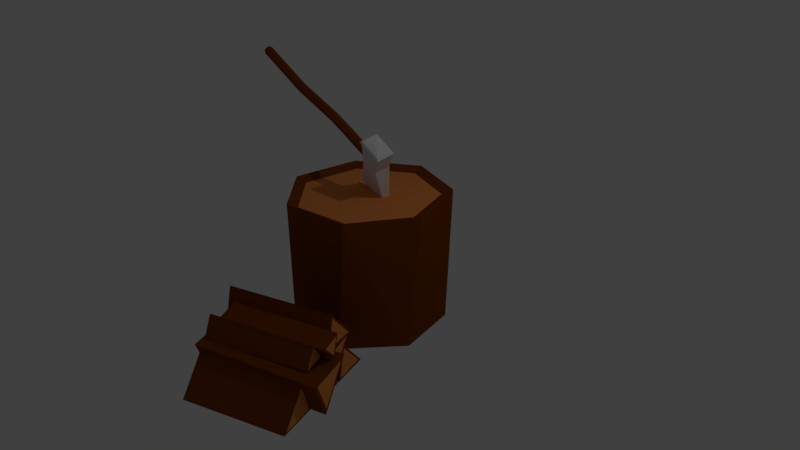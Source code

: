 # Source: ChoppingBlock.blend  (saved by Blender 2.79.0; exported with 4.5.12 LTS)
import bpy
from mathutils import Matrix  # noqa: F401  (used for matrix-valued properties, if any)

bpy.ops.wm.read_factory_settings(use_empty=True)
scene = bpy.context.scene
scene.name = 'Scene'

# ---- collections
col_collection_1 = bpy.data.collections.new('Collection 1'); scene.collection.children.link(col_collection_1)

# ---- materials (node trees are filled in below, after node groups)
mat_material_002 = bpy.data.materials.new('Material.002')
mat_material_002.alpha_threshold = 0.0
mat_material_002.use_transparent_shadow = False
mat_material_002.roughness = 0.5
mat_wood_choppingblock = bpy.data.materials.new('wood-choppingblock')
mat_wood_choppingblock.alpha_threshold = 0.0
mat_wood_choppingblock.use_transparent_shadow = False
mat_wood_choppingblock.diffuse_color = (0.2067, 0.04857, 0.0, 1.0)
mat_wood_choppingblock.roughness = 0.5
mat_wood_choppingblock.specular_intensity = 0.0
mat_material_003 = bpy.data.materials.new('Material.003')
mat_material_003.alpha_threshold = 0.0
mat_material_003.use_transparent_shadow = False
mat_material_003.diffuse_color = (0.8, 0.265, 0.06767, 1.0)
mat_material_003.roughness = 0.5
mat_material_003.specular_intensity = 0.0

# ---- material node trees

# ---- world
world_world = bpy.data.worlds.new('World'); scene.world = world_world
world_world.color = (0.05088, 0.05088, 0.05088)
world_world.use_sun_shadow = False
world_world.sun_shadow_jitter_overblur = 0.0
world_world.cycles.sampling_method = 'MANUAL'

# ---- cameras
cam_camera = bpy.data.cameras.new('Camera')
cam_camera.clip_end = 100.0
cam_camera.lens = 35.0
cam_camera.sensor_width = 32.0
cam_camera.sensor_height = 18.0
cam_camera.ortho_scale = 7.314
cam_camera.dof.focus_distance = 0.0
cam_camera.dof.aperture_fstop = 128.0

# ---- lights
light_lamp = bpy.data.lights.new('Lamp', 'POINT')
light_lamp.transmission_factor = 0.0
light_lamp.cutoff_distance = 30.0
light_lamp.energy = 100.0
light_lamp.shadow_buffer_clip_start = 1.001
light_lamp.shadow_soft_size = 0.1
light_lamp.shadow_maximum_resolution = 0.006
light_lamp.use_absolute_resolution = True

# ---- meshes
me_cube_001 = bpy.data.meshes.new('Cube.001')
me_cube_001.from_pydata([(-1.0, -0.3039, -1.0), (-0.4924, -1.0, 1.221), (-1.0, 0.3039, -1.0), (-0.4924, 1.0, 1.221), (1.0, -0.3039, -1.0), (0.4924, -1.0, 1.221), (1.0, 0.3039, -1.0), (0.4924, 1.0, 1.221), (-0.6796, -1.0, 2.182), (-0.6796, 1.0, 2.182), (0.6796, -1.0, 2.182), (0.6796, 1.0, 2.182), (-1.257, -0.003055, -1.252), (-1.257, 0.003055, -1.252), (1.257, -0.003055, -1.252), (1.257, 0.003055, -1.252), (-0.7282, -1.173, 2.327), (-0.7282, 1.173, 2.327), (0.7282, -1.173, 2.327), (0.7282, 1.173, 2.327), (-0.6218, -1.002, 2.426), (-0.6218, 1.002, 2.426), (0.6218, -1.002, 2.426), (0.6218, 1.002, 2.426), (-0.195, -0.3143, 2.512), (-0.195, 0.3143, 2.512), (0.195, -0.3143, 2.512), (0.195, 0.3143, 2.512), (-3.589, -1.964e-07, 1.308), (-0.3324, 2.094e-07, 1.478), (-3.577, 0.529, 1.185), (-0.3208, 0.529, 1.355), (-3.554, 0.529, 0.9404), (-0.2977, 0.529, 1.11), (-3.543, -2.447e-07, 0.818), (-0.2861, 1.61e-07, 0.988), (-3.554, -0.529, 0.9404), (-0.2977, -0.529, 1.11), (-3.577, -0.529, 1.185), (-0.3208, -0.529, 1.355), (-6.787, 1.359e-06, 0.6746), (-6.776, 0.529, 0.5522), (-6.752, 0.529, 0.3074), (-6.741, 1.311e-06, 0.185), (-6.752, -0.529, 0.3074), (-6.776, -0.529, 0.5522), (-10.23, 3.758e-06, 0.5422), (-10.22, 0.529, 0.4198), (-10.19, 0.529, 0.1751), (-10.18, 3.71e-06, 0.05267), (-10.19, -0.529, 0.1751), (-10.22, -0.529, 0.4198), (2.505, -27.51, -1.762), (6.969, -21.09, -0.4144), (3.026, -27.5, -3.498), (7.49, -21.08, -2.15), (3.755, -31.68, -2.686), (8.219, -25.26, -1.338), (2.135, -24.31, -0.7375), (6.657, -17.81, 0.6284), (1.652, -21.91, -0.9924), (6.174, -15.4, 0.3735), (2.214, -23.25, -1.818), (6.737, -16.75, -0.452), (1.635, -24.88, -0.8694), (6.158, -18.37, 0.4965), (1.791, -24.17, -1.931), (6.314, -17.67, -0.5656), (2.249, -26.6, -1.575), (6.772, -20.09, -0.2089), (1.045, -21.47, -0.5423), (5.508, -15.05, 0.8058), (1.198, -19.35, -2.686), (5.662, -12.93, -1.338), (1.927, -23.53, -1.874), (6.391, -17.11, -0.5263), (2.795, -27.39, -3.531), (8.14, -20.13, -1.986), (2.297, -27.85, -1.462), (7.642, -20.59, 0.0824), (1.387, -22.75, -2.197), (6.732, -15.49, -0.6525), (1.063, -19.27, -2.722), (5.527, -12.84, -1.374), (2.131, -22.8, -3.534), (6.595, -16.37, -2.186), (1.78, -22.94, -2.263), (6.244, -16.51, -0.9148), (1.801, -22.99, -2.602), (6.265, -16.57, -1.253), (2.322, -22.98, -4.337), (6.785, -16.56, -2.989), (3.05, -27.16, -3.525), (7.514, -20.74, -2.177), (1.404, -20.72, -3.043), (5.868, -14.3, -1.695), (1.558, -18.6, -5.187), (6.022, -12.18, -3.839), (2.287, -22.78, -4.376), (6.75, -16.36, -3.028), (2.613, -27.0, -3.35), (2.305, -27.57, -1.689), (1.562, -23.42, -2.151), (2.626, -27.8, -1.944), (3.04, -27.78, -3.324), (3.62, -31.11, -2.678), (1.703, -24.94, -1.166), (1.871, -24.73, -1.756), (2.102, -25.99, -1.454), (2.107, -24.08, -0.8278), (1.723, -22.16, -1.031), (2.171, -23.23, -1.689), (1.077, -21.47, -0.6512), (1.216, -19.55, -2.593), (1.877, -23.34, -1.858), (1.147, -20.51, -1.622), (1.547, -21.44, -2.226), (1.477, -22.4, -1.255), (1.263, -20.12, -2.853), (2.007, -22.47, -3.231), (1.705, -22.4, -2.435), (1.44, -20.72, -3.163), (1.578, -18.82, -5.086), (2.231, -22.56, -4.358), (2.024, -23.54, -3.079), (2.398, -23.74, -3.971), (2.75, -25.85, -3.414), (6.324, -17.81, -0.5033), (6.189, -18.42, 0.4164), (6.72, -19.91, -0.1944), (6.259, -15.71, 0.3272), (6.625, -17.53, 0.5201), (6.685, -16.73, -0.2975), (5.701, -13.35, -1.141), (5.578, -15.05, 0.5739), (6.284, -16.7, -0.4916), (6.455, -16.04, -1.98), (5.704, -13.56, -1.409), (6.208, -16.14, -1.086), (7.613, -20.18, -0.1211), (8.002, -19.83, -1.739), (6.9, -16.19, -0.696), (6.865, -17.29, -2.66), (6.515, -16.97, -1.692), (7.184, -19.6, -2.067), (7.5, -21.28, -2.029), (7.053, -21.29, -0.5405), (8.125, -24.86, -1.333), (6.055, -12.58, -3.645), (5.937, -14.31, -1.919), (6.648, -15.95, -2.998), (2.567, 3.875, -7.595), (-0.5743, 8.066, -2.109), (5.457, 1.756, -6.012), (2.595, 6.884, -0.5022), (6.366, -5.754, -4.739), (3.934, -0.5368, 0.9597), (4.611, -13.0, -4.735), (2.434, -8.608, 1.176), (1.512, -14.52, -6.003), (-0.7753, -11.25, -0.01636), (-0.5963, -9.179, -7.588), (-3.277, -6.478, -1.719), (-0.1271, -0.991, -8.296), (-3.188, 2.12, -2.651), (-0.6339, 8.231, -1.897), (2.475, 7.052, -0.1767), (3.755, -0.3584, 1.345), (2.241, -8.419, 1.523), (-0.9256, -11.06, 0.2227), (-3.361, -6.295, -1.577), (-3.231, 2.291, -2.52), (-0.4437, 6.815, -1.93), (2.251, 5.793, -0.4392), (3.36, -0.6287, 0.88), (2.048, -7.615, 1.034), (-0.6965, -9.905, -0.09306), (-2.807, -5.773, -1.653), (-2.695, 1.668, -2.47), (0.9036, 6.304, -1.185), (2.805, 2.582, 0.2204), (2.704, -4.122, 0.957), (0.6758, -8.76, 0.4705), (-1.752, -7.839, -0.8728), (-2.751, -2.053, -2.061), (-1.569, 4.242, -2.2)], [], [(0, 1, 3, 2), (2, 3, 7, 6), (6, 7, 5, 4), (4, 5, 1, 0), (4, 0, 12, 14), (5, 7, 11, 10), (9, 8, 16, 17), (3, 1, 8, 9), (1, 5, 10, 8), (7, 3, 9, 11), (13, 15, 14, 12), (2, 6, 15, 13), (0, 2, 13, 12), (6, 4, 14, 15), (18, 19, 23, 22), (8, 10, 18, 16), (11, 9, 17, 19), (10, 11, 19, 18), (20, 22, 26, 24), (17, 16, 20, 21), (16, 18, 22, 20), (19, 17, 21, 23), (27, 25, 24, 26), (23, 21, 25, 27), (22, 23, 27, 26), (21, 20, 24, 25), (28, 29, 31, 30), (30, 31, 33, 32), (32, 33, 35, 34), (34, 35, 37, 36), (31, 29, 39, 37, 35, 33), (36, 37, 39, 38), (38, 39, 29, 28), (34, 36, 44, 43), (45, 40, 46, 51), (30, 32, 42, 41), (36, 38, 45, 44), (28, 30, 41, 40), (32, 34, 43, 42), (38, 28, 40, 45), (46, 47, 48, 49, 50, 51), (43, 44, 50, 49), (41, 42, 48, 47), (44, 45, 51, 50), (42, 43, 49, 48), (40, 41, 47, 46), (52, 53, 55, 54), (54, 55, 57, 56), (53, 57, 147, 146), (56, 57, 53, 52), (56, 52, 103, 105), (58, 59, 61, 60), (60, 61, 63, 62), (59, 63, 132, 131), (62, 63, 59, 58), (62, 58, 109, 111), (64, 65, 67, 66), (66, 67, 69, 68), (65, 69, 129, 128), (68, 69, 65, 64), (68, 64, 106, 108), (70, 71, 73, 72), (72, 73, 75, 74), (71, 75, 135, 134), (74, 75, 71, 70), (74, 70, 112, 117, 114), (76, 77, 79, 78), (78, 79, 81, 80), (77, 81, 141, 140), (80, 81, 77, 76), (80, 76, 100, 102), (82, 83, 85, 84), (84, 85, 87, 86), (83, 87, 138, 137), (86, 87, 83, 82), (86, 82, 118, 120), (88, 89, 91, 90), (90, 91, 93, 92), (89, 93, 144, 143), (92, 93, 89, 88), (92, 88, 124, 126), (94, 95, 97, 96), (96, 97, 99, 98), (95, 99, 150, 149), (98, 99, 95, 94), (98, 94, 121, 123), (100, 101, 102), (78, 80, 102, 101), (76, 78, 101, 100), (103, 104, 105), (54, 56, 105, 104), (52, 54, 104, 103), (106, 107, 108), (66, 68, 108, 107), (64, 66, 107, 106), (109, 110, 111), (60, 62, 111, 110), (58, 60, 110, 109), (112, 115, 117), (72, 74, 114, 116, 113), (70, 72, 113, 115, 112), (117, 116, 114), (117, 115, 116), (115, 113, 116), (118, 119, 120), (84, 86, 120, 119), (82, 84, 119, 118), (121, 122, 123), (96, 98, 123, 122), (94, 96, 122, 121), (124, 125, 126), (90, 92, 126, 125), (88, 90, 125, 124), (127, 128, 129), (69, 67, 127, 129), (67, 65, 128, 127), (130, 131, 132), (63, 61, 130, 132), (61, 59, 131, 130), (133, 134, 135), (75, 73, 133, 135), (73, 71, 134, 133), (136, 137, 138), (87, 85, 136, 138), (85, 83, 137, 136), (139, 140, 141), (81, 79, 139, 141), (79, 77, 140, 139), (142, 143, 144), (93, 91, 142, 144), (91, 89, 143, 142), (145, 146, 147), (57, 55, 145, 147), (55, 53, 146, 145), (148, 149, 150), (99, 97, 148, 150), (97, 95, 149, 148), (151, 152, 154, 153), (153, 154, 156, 155), (155, 156, 158, 157), (157, 158, 160, 159), (159, 160, 162, 161), (160, 158, 168, 169), (161, 162, 164, 163), (163, 164, 152, 151), (151, 153, 155, 157, 159, 161, 163), (167, 166, 173, 180, 174), (152, 164, 171, 165), (156, 154, 166, 167), (162, 160, 169, 170), (154, 152, 165, 166), (158, 156, 167, 168), (164, 162, 170, 171), (173, 179, 172, 185, 178, 184, 177, 183, 176, 182, 175, 181, 174, 180), (165, 171, 178, 185, 172), (170, 169, 176, 183, 177), (168, 167, 174, 181, 175), (166, 165, 172, 179, 173), (171, 170, 177, 184, 178), (169, 168, 175, 182, 176)])
me_cube_001.polygons.foreach_set('material_index', [0, 0, 0, 0, 0, 0, 0, 0, 0, 0, 0, 0, 0, 0, 0, 0, 0, 0, 0, 0, 0, 0, 0, 0, 0, 0, 1, 1, 1, 1, 1, 1, 1, 1, 1, 1, 1, 1, 1, 1, 1, 1, 1, 1, 1, 1, 1, 1, 1, 1, 1, 1, 1, 1, 1, 1, 1, 1, 1, 1, 1, 1, 1, 1, 1, 1, 1, 1, 1, 1, 1, 1, 1, 1, 1, 1, 1, 1, 1, 1, 1, 1, 1, 1, 1, 1, 2, 1, 1, 2, 1, 1, 2, 1, 1, 2, 1, 1, 2, 1, 1, 2, 2, 2, 2, 1, 1, 2, 1, 1, 2, 1, 1, 2, 1, 1, 2, 1, 1, 2, 1, 1, 2, 1, 1, 2, 1, 1, 2, 1, 1, 2, 1, 1, 2, 1, 1, 1, 1, 1, 1, 1, 1, 1, 1, 1, 1, 1, 1, 1, 1, 1, 1, 2, 1, 1, 1, 1, 1, 1])
_uv = me_cube_001.uv_layers.new(name='UVMap')
_uv.uv.foreach_set('vector', [0.6959, 0.7821, 0.7187, 0.8333, 0.6691, 0.8333, 0.6808, 0.7821, 0.1849, 0.8724, 0.1977, 0.8147, 0.2226, 0.8147, 0.2354, 0.8724, 0.5258, 0.775, 0.5246, 0.8352, 0.4806, 0.8225, 0.5124, 0.7712, 0.4172, 0.8543, 0.43, 0.7948, 0.4549, 0.7948, 0.4677, 0.8543, 0.4172, 0.8543, 0.4677, 0.8543, 0.4742, 0.8627, 0.4107, 0.8627, 0.4806, 0.8225, 0.5246, 0.8352, 0.5221, 0.8587, 0.4782, 0.846, 0.6695, 0.8582, 0.7191, 0.8582, 0.7233, 0.8621, 0.6652, 0.8621, 0.6691, 0.8333, 0.7187, 0.8333, 0.7191, 0.8582, 0.6695, 0.8582, 0.4549, 0.7948, 0.43, 0.7948, 0.4253, 0.7712, 0.4596, 0.7712, 0.2226, 0.8147, 0.1977, 0.8147, 0.193, 0.7901, 0.2273, 0.7901, 0.5624, 0.5563, 0.5624, 0.4936, 0.5625, 0.4936, 0.5625, 0.5563, 0.555, 0.5484, 0.555, 0.4985, 0.5624, 0.4936, 0.5624, 0.5563, 0.1808, 0.5585, 0.1808, 0.574, 0.1733, 0.5664, 0.1733, 0.5662, 0.5258, 0.775, 0.5124, 0.7712, 0.5232, 0.7664, 0.5234, 0.7664, 0.4742, 0.8484, 0.5258, 0.8633, 0.5203, 0.8648, 0.4763, 0.8521, 0.4596, 0.7712, 0.4253, 0.7712, 0.424, 0.7664, 0.4608, 0.7664, 0.5592, 0.5584, 0.5592, 0.5923, 0.555, 0.5926, 0.555, 0.5563, 0.4782, 0.846, 0.5221, 0.8587, 0.5258, 0.8633, 0.4742, 0.8484, 0.5995, 0.8488, 0.5686, 0.8488, 0.5788, 0.8312, 0.5885, 0.8313, 0.6026, 0.7932, 0.6026, 0.8532, 0.5995, 0.8488, 0.5995, 0.7976, 0.6026, 0.8532, 0.5664, 0.8532, 0.5686, 0.8488, 0.5995, 0.8488, 0.5664, 0.7932, 0.6026, 0.7932, 0.5995, 0.7976, 0.5686, 0.7976, 0.5788, 0.8152, 0.5885, 0.8152, 0.5885, 0.8313, 0.5788, 0.8312, 0.5686, 0.7976, 0.5995, 0.7976, 0.5885, 0.8152, 0.5788, 0.8152, 0.5686, 0.8488, 0.5686, 0.7976, 0.5788, 0.8152, 0.5788, 0.8312, 0.5995, 0.7976, 0.5995, 0.8488, 0.5885, 0.8313, 0.5885, 0.8152, 0.9866, 0.8904, 0.9866, 0.9731, 0.9732, 0.9728, 0.9733, 0.8901, 0.555, 0.6646, 0.5498, 0.7479, 0.5436, 0.7477, 0.5488, 0.6645, 0.9729, 0.08218, 0.9728, 0.0, 0.9861, 0.0004443, 0.9862, 0.08262, 0.9862, 0.08262, 0.9861, 0.0004443, 0.9995, 7.789e-05, 0.9997, 0.08226, 0.6494, 0.7932, 0.652, 0.8054, 0.6484, 0.8176, 0.6422, 0.8176, 0.6396, 0.8054, 0.6433, 0.7932, 0.1673, 0.6418, 0.1624, 0.5586, 0.1683, 0.5585, 0.1733, 0.6417, 1.0, 0.8901, 1.0, 0.9728, 0.9866, 0.9731, 0.9866, 0.8904, 0.9862, 0.08262, 0.9997, 0.08226, 0.9995, 0.1656, 0.986, 0.166, 1.0, 0.8067, 0.9866, 0.807, 0.9866, 0.7198, 1.0, 0.7196, 0.555, 0.6646, 0.5488, 0.6645, 0.5421, 0.5814, 0.5483, 0.5815, 0.1673, 0.6418, 0.1733, 0.6417, 0.1669, 0.7247, 0.1609, 0.7248, 0.9866, 0.8904, 0.9733, 0.8901, 0.9732, 0.8067, 0.9866, 0.807, 0.9729, 0.08218, 0.9862, 0.08262, 0.986, 0.166, 0.9728, 0.1655, 1.0, 0.8901, 0.9866, 0.8904, 0.9866, 0.807, 1.0, 0.8067, 0.6274, 0.8064, 0.6309, 0.7932, 0.6371, 0.7932, 0.6396, 0.8064, 0.6361, 0.8197, 0.63, 0.8197, 0.986, 0.166, 0.9995, 0.1656, 0.9997, 0.2522, 0.9862, 0.2525, 0.5483, 0.5815, 0.5421, 0.5814, 0.5488, 0.4936, 0.555, 0.4937, 0.1609, 0.7248, 0.1669, 0.7247, 0.1733, 0.8126, 0.1673, 0.8126, 0.9728, 0.1655, 0.986, 0.166, 0.9862, 0.2525, 0.9729, 0.2521, 0.9866, 0.807, 0.9732, 0.8067, 0.9733, 0.7196, 0.9866, 0.7198, 0.9732, 0.8292, 0.9732, 0.9662, 0.9274, 0.9656, 0.9274, 0.8287, 9.643e-08, 0.7611, 0.0, 0.5585, 0.08047, 0.6319, 0.08047, 0.8345, 0.8211, 0.4122, 0.8655, 0.3345, 0.8634, 0.3424, 0.8253, 0.409, 0.5421, 0.4936, 0.5421, 0.6961, 0.4588, 0.7664, 0.4588, 0.5639, 0.9439, 0.7196, 0.9732, 0.8292, 0.9681, 0.8217, 0.9448, 0.7345, 0.8812, 0.9667, 0.8812, 0.7616, 0.9274, 0.7196, 0.9274, 0.9247, 0.3729, 0.7876, 0.3729, 0.9929, 0.3458, 0.971, 0.3458, 0.7658, 0.3458, 0.7163, 0.3743, 0.7377, 0.3702, 0.7382, 0.3487, 0.7221, 0.3743, 0.5355, 0.3743, 0.7377, 0.3458, 0.7163, 0.3458, 0.5142, 0.7233, 0.811, 0.7489, 0.7821, 0.7471, 0.7883, 0.7268, 0.8113, 0.9026, 0.2916, 0.9026, 0.4303, 0.8754, 0.4483, 0.8754, 0.3096, 0.9281, 0.5143, 0.9281, 0.7196, 0.8812, 0.6771, 0.8812, 0.4719, 0.6026, 0.8248, 0.6274, 0.7932, 0.6263, 0.7967, 0.6048, 0.8241, 0.4107, 0.7664, 0.4107, 0.9715, 0.3754, 1.0, 0.3754, 0.7949, 0.8819, 0.2461, 0.9026, 0.2916, 0.8949, 0.2901, 0.8856, 0.2621, 0.8272, 0.6632, 0.8272, 0.5263, 0.8812, 0.4719, 0.8812, 0.6088, 0.08047, 0.7611, 0.08047, 0.5585, 0.1609, 0.6319, 0.1609, 0.8345, 0.3348, 0.8615, 0.2798, 0.8591, 0.2871, 0.8547, 0.3312, 0.8566, 0.9294, 0.2357, 0.9294, 0.03319, 0.9728, 0.0, 0.9728, 0.2025, 0.8648, 0.718, 0.8272, 0.6632, 0.83, 0.6632, 0.8471, 0.688, 0.8641, 0.7128, 0.8211, 0.326, 0.8211, 0.09715, 0.8754, 0.1057, 0.8754, 0.3345, 0.6652, 0.4719, 0.6652, 0.7053, 0.5664, 0.7932, 0.5664, 0.5597, 0.8211, 0.09715, 0.856, 0.0, 0.8549, 0.01472, 0.8276, 0.09072, 0.7576, 0.5486, 0.7576, 0.7821, 0.6652, 0.7055, 0.6652, 0.4719, 0.79, 0.2668, 0.8057, 0.3946, 0.8023, 0.3832, 0.7864, 0.2841, 0.8272, 0.5314, 0.8272, 0.734, 0.7576, 0.6744, 0.7576, 0.4719, 0.8478, 0.9907, 0.8478, 0.7912, 0.8812, 0.7935, 0.8812, 0.9931, 0.8689, 0.718, 0.8812, 0.7935, 0.8767, 0.7858, 0.8681, 0.7327, 0.7507, 0.2668, 0.7507, 0.06433, 0.8211, 0.0, 0.8211, 0.2025, 0.5588, 0.7664, 0.5588, 0.8627, 0.5528, 0.8408, 0.5561, 0.7806, 0.9739, 0.5816, 0.9739, 0.7185, 0.9281, 0.718, 0.9281, 0.581, 0.3458, 0.5876, 0.3458, 0.7901, 0.2654, 0.7167, 0.2654, 0.5142, 0.2354, 0.8679, 0.2798, 0.7901, 0.2712, 0.8117, 0.2487, 0.8629, 0.4588, 0.4936, 0.4588, 0.6961, 0.3754, 0.7664, 0.3754, 0.5639, 0.9445, 0.4719, 0.9739, 0.5816, 0.961, 0.5672, 0.9488, 0.5061, 0.9294, 0.05474, 0.9294, 0.1917, 0.8754, 0.2461, 0.8754, 0.1092, 0.1849, 0.7167, 0.1849, 0.5142, 0.2654, 0.5876, 0.2654, 0.7901, 0.8057, 0.466, 0.7507, 0.4635, 0.7578, 0.4591, 0.802, 0.4614, 0.9728, 0.2357, 0.9728, 0.4381, 0.9294, 0.4713, 0.9294, 0.2689, 0.8918, 0.0, 0.9294, 0.05474, 0.9263, 0.05473, 0.8926, 0.005622, 0.8023, 0.3832, 0.7576, 0.3887, 0.7864, 0.2841, 0.7507, 0.3946, 0.79, 0.2668, 0.7864, 0.2841, 0.7576, 0.3887, 0.8057, 0.3946, 0.7507, 0.3946, 0.7576, 0.3887, 0.8023, 0.3832, 0.9681, 0.8217, 0.9317, 0.8213, 0.9448, 0.7345, 0.9274, 0.8287, 0.9439, 0.7196, 0.9448, 0.7345, 0.9317, 0.8213, 0.9732, 0.8292, 0.9274, 0.8287, 0.9317, 0.8213, 0.9681, 0.8217, 0.8949, 0.2901, 0.8793, 0.2951, 0.8856, 0.2621, 0.8754, 0.3096, 0.8819, 0.2461, 0.8856, 0.2621, 0.8793, 0.2951, 0.9026, 0.2916, 0.8754, 0.3096, 0.8793, 0.2951, 0.8949, 0.2901, 0.7471, 0.7883, 0.7471, 0.8385, 0.7268, 0.8113, 0.7489, 0.8451, 0.7233, 0.811, 0.7268, 0.8113, 0.7471, 0.8385, 0.7489, 0.7821, 0.7489, 0.8451, 0.7471, 0.8385, 0.7471, 0.7883, 0.83, 0.6632, 0.8545, 0.6386, 0.8471, 0.688, 0.8812, 0.6088, 0.8648, 0.718, 0.8641, 0.7128, 0.8716, 0.6634, 0.879, 0.6139, 0.8272, 0.6632, 0.8812, 0.6088, 0.879, 0.6139, 0.8545, 0.6386, 0.83, 0.6632, 0.8471, 0.688, 0.8716, 0.6634, 0.8641, 0.7128, 0.8471, 0.688, 0.8545, 0.6386, 0.8716, 0.6634, 0.8545, 0.6386, 0.879, 0.6139, 0.8716, 0.6634, 0.5528, 0.8408, 0.5345, 0.7798, 0.5561, 0.7806, 0.5258, 0.7721, 0.5588, 0.7664, 0.5561, 0.7806, 0.5345, 0.7798, 0.5588, 0.8627, 0.5258, 0.7721, 0.5345, 0.7798, 0.5528, 0.8408, 0.9263, 0.05473, 0.8778, 0.1036, 0.8926, 0.005622, 0.8754, 0.1092, 0.8918, 0.0, 0.8926, 0.005622, 0.8778, 0.1036, 0.9294, 0.05474, 0.8754, 0.1092, 0.8778, 0.1036, 0.9263, 0.05473, 0.961, 0.5672, 0.9368, 0.5612, 0.9488, 0.5061, 0.9281, 0.581, 0.9445, 0.4719, 0.9488, 0.5061, 0.9368, 0.5612, 0.9739, 0.5816, 0.9281, 0.581, 0.9368, 0.5612, 0.961, 0.5672, 0.6263, 0.8408, 0.6048, 0.8241, 0.6263, 0.7967, 0.6274, 0.7932, 0.6274, 0.844, 0.6263, 0.8408, 0.6263, 0.7967, 0.6274, 0.844, 0.6026, 0.8248, 0.6048, 0.8241, 0.6263, 0.8408, 0.3539, 0.7595, 0.3487, 0.7221, 0.3702, 0.7382, 0.3743, 0.7377, 0.3527, 0.7658, 0.3539, 0.7595, 0.3702, 0.7382, 0.3527, 0.7658, 0.3458, 0.7163, 0.3487, 0.7221, 0.3539, 0.7595, 0.3312, 0.7995, 0.3312, 0.8566, 0.2871, 0.8547, 0.2798, 0.8591, 0.3348, 0.7901, 0.3312, 0.7995, 0.2871, 0.8547, 0.3348, 0.7901, 0.3348, 0.8615, 0.3312, 0.8566, 0.3312, 0.7995, 0.8532, 0.7842, 0.8681, 0.7327, 0.8767, 0.7858, 0.8812, 0.7935, 0.8478, 0.7912, 0.8532, 0.7842, 0.8767, 0.7858, 0.8478, 0.7912, 0.8689, 0.718, 0.8681, 0.7327, 0.8532, 0.7842, 0.87, 0.09738, 0.8276, 0.09072, 0.8549, 0.01472, 0.856, 0.0, 0.8754, 0.1057, 0.87, 0.09738, 0.8549, 0.01472, 0.8754, 0.1057, 0.8211, 0.09715, 0.8276, 0.09072, 0.87, 0.09738, 0.2751, 0.8621, 0.2487, 0.8629, 0.2712, 0.8117, 0.2798, 0.7901, 0.2798, 0.8788, 0.2751, 0.8621, 0.2712, 0.8117, 0.2798, 0.8788, 0.2354, 0.8679, 0.2487, 0.8629, 0.2751, 0.8621, 0.8634, 0.4184, 0.8253, 0.409, 0.8634, 0.3424, 0.8655, 0.3345, 0.8655, 0.4231, 0.8634, 0.4184, 0.8634, 0.3424, 0.8655, 0.4231, 0.8211, 0.4122, 0.8253, 0.409, 0.8634, 0.4184, 0.8024, 0.4036, 0.802, 0.4614, 0.7578, 0.4591, 0.7507, 0.4635, 0.8057, 0.3946, 0.8024, 0.4036, 0.7578, 0.4591, 0.8057, 0.3946, 0.8057, 0.466, 0.802, 0.4614, 0.8024, 0.4036, 0.7635, 0.9086, 0.7576, 0.7416, 0.8465, 0.743, 0.8452, 0.9086, 0.3754, 0.4191, 0.2203, 0.5113, 0.1978, 0.356, 0.3559, 0.2568, 0.3559, 0.2568, 0.1978, 0.356, 0.1946, 0.1534, 0.3559, 0.07032, 0.3559, 0.07032, 0.1946, 0.1534, 0.213, 0.05606, 0.3754, 0.0, 0.007835, 0.0, 0.1775, 0.06624, 0.1682, 0.2025, 0.0, 0.1483, 0.213, 0.05606, 0.1946, 0.1534, 0.1849, 0.1559, 0.2062, 0.05903, 0.0, 0.1483, 0.1682, 0.2025, 0.1688, 0.42, 0.002048, 0.3532, 0.002048, 0.3532, 0.1688, 0.42, 0.1789, 0.555, 0.01244, 0.4603, 0.6849, 0.4719, 0.6029, 0.4201, 0.5664, 0.2286, 0.6029, 0.04166, 0.6849, 0.0, 0.7507, 0.135, 0.7507, 0.345, 0.3754, 0.2205, 0.4133, 0.03068, 0.4202, 0.06281, 0.4038, 0.1451, 0.3874, 0.2273, 0.1789, 0.555, 0.1688, 0.42, 0.1727, 0.4239, 0.1849, 0.5585, 0.1978, 0.356, 0.2203, 0.5113, 0.2115, 0.5142, 0.1873, 0.3585, 0.1682, 0.2025, 0.1775, 0.06624, 0.1849, 0.07062, 0.1727, 0.2068, 0.8465, 0.743, 0.7576, 0.7416, 0.7587, 0.7359, 0.8476, 0.734, 0.1946, 0.1534, 0.1978, 0.356, 0.1873, 0.3585, 0.1849, 0.1559, 0.1688, 0.42, 0.1682, 0.2025, 0.1727, 0.2068, 0.1727, 0.4239, 0.4202, 0.06281, 0.457, 0.04951, 0.4938, 0.03622, 0.5233, 0.1019, 0.5529, 0.1676, 0.5529, 0.2628, 0.5529, 0.358, 0.5233, 0.411, 0.4938, 0.464, 0.457, 0.4349, 0.4202, 0.4059, 0.4038, 0.3166, 0.3874, 0.2273, 0.4038, 0.1451, 0.4982, 0.0, 0.5664, 0.1516, 0.5529, 0.1676, 0.5233, 0.1019, 0.4938, 0.03622, 0.5664, 0.3712, 0.4982, 0.4936, 0.4938, 0.464, 0.5233, 0.411, 0.5529, 0.358, 0.4133, 0.4265, 0.3754, 0.2205, 0.3874, 0.2273, 0.4038, 0.3166, 0.4202, 0.4059, 0.4133, 0.03068, 0.4982, 0.0, 0.4938, 0.03622, 0.457, 0.04951, 0.4202, 0.06281, 0.5664, 0.1516, 0.5664, 0.3712, 0.5529, 0.358, 0.5529, 0.2628, 0.5529, 0.1676, 0.4982, 0.4936, 0.4133, 0.4265, 0.4202, 0.4059, 0.457, 0.4349, 0.4938, 0.464])
me_cube_001.materials.append(mat_material_002)
me_cube_001.materials.append(mat_wood_choppingblock)
me_cube_001.materials.append(mat_material_003)
me_cube_001.use_remesh_preserve_volume = False
me_cube_001.use_remesh_preserve_attributes = False
me_cube_001.use_mirror_vertex_groups = False
me_cube_001.update()

# ---- objects
ob_cube = bpy.data.objects.new('Cube', me_cube_001)
ob_lamp = bpy.data.objects.new('Lamp', light_lamp)
ob_camera = bpy.data.objects.new('Camera', cam_camera)

# ---- transforms, parenting, visibility, modifiers, constraints
ob_cube.location = (0.05381, 0.08677, 1.039)
ob_cube.rotation_euler = (0.274, 0.4207, -0.0728)
ob_cube.scale = (0.2549, 0.1026, 0.2549)
ob_cube.lineart.crease_threshold = 0.0
ob_lamp.location = (4.076, 1.005, 5.904)
ob_lamp.rotation_euler = (0.6503, 0.05522, 1.866)
ob_lamp.lock_rotations_4d = False
ob_lamp.empty_display_type = 'ARROWS'
ob_lamp.color = (0.0, 0.0, 0.0, 0.0)
ob_lamp.lineart.crease_threshold = 0.0
ob_camera.location = (7.481, -6.508, 5.344)
ob_camera.rotation_euler = (1.109, 0.0, 0.8149)
ob_camera.lock_rotations_4d = False
ob_camera.empty_display_type = 'ARROWS'
ob_camera.color = (0.0, 0.0, 0.0, 0.0)
ob_camera.display_type = 'WIRE'
ob_camera.lineart.crease_threshold = 0.0

# ---- collection membership
col_collection_1.objects.link(ob_cube)
col_collection_1.objects.link(ob_lamp)
col_collection_1.objects.link(ob_camera)

# ---- scene / render settings (as saved in the file)
scene.camera = ob_camera
scene.frame_start = 1; scene.frame_end = 250; scene.frame_set(1)
scene.render.engine = 'BLENDER_EEVEE_NEXT'
scene.render.resolution_percentage = 50
scene.render.dither_intensity = 0.0
scene.cycles.use_denoising = False
scene.cycles.samples = 128
scene.cycles.sampling_pattern = 'TABULATED_SOBOL'
scene.cycles.use_adaptive_sampling = False
scene.cycles.use_light_tree = False
scene.cycles.blur_glossy = 0.0
scene.cycles.sample_clamp_indirect = 0.0
scene.view_settings.view_transform = 'Standard'
bpy.context.view_layer.update()
